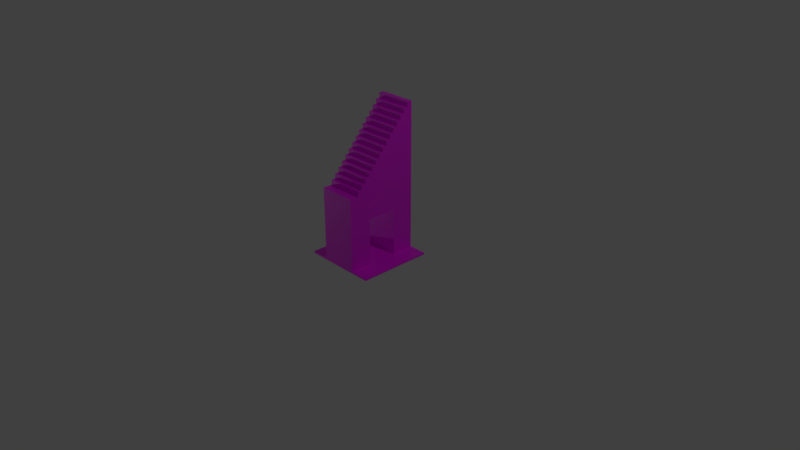 # Source: Ramp_High.blend  (saved by Blender 2.90.8; exported with 4.5.12 LTS)
import bpy
from mathutils import Matrix  # noqa: F401  (used for matrix-valued properties, if any)

bpy.ops.wm.read_factory_settings(use_empty=True)
scene = bpy.context.scene
scene.name = 'Scene'

# ---- collections
col_collection_1 = bpy.data.collections.new('Collection 1'); scene.collection.children.link(col_collection_1)
col_mesh = bpy.data.collections.new('Mesh'); scene.collection.children.link(col_mesh)
col_rig = bpy.data.collections.new('Rig'); scene.collection.children.link(col_rig)
col_collision = bpy.data.collections.new('Collision'); scene.collection.children.link(col_collision)
col_extras = bpy.data.collections.new('Extras'); scene.collection.children.link(col_extras)

# ---- images (referenced by path relative to the original .blend; pixels are not part of the script)
import os
ASSET_DIR = os.environ.get("B2B_ASSET_DIR", "")  # directory of the original .blend (textures are referenced by path, not embedded)
HERE = os.path.dirname(os.path.abspath(__file__))  # packed textures are extracted next to this script under _unpacked/

def load_image(name, relpath, width, height, colorspace="sRGB"):
    """Load a texture the original file referenced (path relative to the .blend, or extracted next to this script)."""
    p = next((c for c in (os.path.join(HERE, relpath), os.path.join(ASSET_DIR, relpath)) if relpath and os.path.exists(c)), "")
    if p:
        img = bpy.data.images.load(p, check_existing=True)
        img.name = name
    else:  # same state as the original file: an image datablock whose file is absent (Cycles renders it pink)
        img = bpy.data.images.new(name, width, height)
        img.source = "FILE"
        img.filepath = "//" + (relpath or name)
    img.colorspace_settings.name = colorspace
    return img
img_allcolours_png_001 = load_image('AllColours.png.001', 'AllColours.png', 1024, 1024, 'sRGB')

# ---- materials (node trees are filled in below, after node groups)
mat_material = bpy.data.materials.new('Material')
mat_material.alpha_threshold = 0.0
mat_material.use_transparent_shadow = False
mat_material.roughness = 0.5
mat_material.line_color = (0.0, 0.0, 0.0, 1.0)

# ---- material node trees
mat_material.use_nodes = True; mat_material.node_tree.nodes.clear()
_N = mat_material.node_tree.nodes; _L = mat_material.node_tree.links
n0 = _N.new('ShaderNodeBsdfPrincipled'); n0.name = 'Principled BSDF'; n0.location = (10, 300)
n0.distribution = 'GGX'
n0.subsurface_method = 'BURLEY'
n0.inputs[3].default_value = 1.45
n0.inputs[27].default_value = (0.0, 0.0, 0.0, 1.0)
n0.inputs[28].default_value = 1.0
n1 = _N.new('ShaderNodeOutputMaterial'); n1.name = 'Material Output'; n1.location = (300, 300)
n2 = _N.new('ShaderNodeTexImage'); n2.name = 'Image Texture'; n2.location = (-350, 280)
n2.image = img_allcolours_png_001
_L.new(n0.outputs[0], n1.inputs[0])
_L.new(n2.outputs[0], n0.inputs[0])
n1.is_active_output = True

# ---- world
world_world = bpy.data.worlds.new('World'); scene.world = world_world
world_world.color = (0.05088, 0.05088, 0.05088)
world_world.use_sun_shadow = False
world_world.sun_shadow_jitter_overblur = 0.0
world_world.cycles.sampling_method = 'MANUAL'

# ---- cameras
cam_camera = bpy.data.cameras.new('Camera')
cam_camera.clip_end = 100.0
cam_camera.lens = 35.0
cam_camera.sensor_width = 32.0
cam_camera.sensor_height = 18.0
cam_camera.ortho_scale = 7.314
cam_camera.dof.focus_distance = 0.0
cam_camera.dof.aperture_fstop = 128.0

# ---- lights
light_lamp = bpy.data.lights.new('Lamp', 'POINT')
light_lamp.transmission_factor = 0.0
light_lamp.cutoff_distance = 30.0
light_lamp.energy = 100.0
light_lamp.shadow_buffer_clip_start = 1.001
light_lamp.shadow_soft_size = 0.1
light_lamp.shadow_maximum_resolution = 0.006
light_lamp.use_absolute_resolution = True
light_lamp_001 = bpy.data.lights.new('Lamp.001', 'POINT')
light_lamp_001.transmission_factor = 0.0
light_lamp_001.cutoff_distance = 30.0
light_lamp_001.energy = 100.0
light_lamp_001.shadow_buffer_clip_start = 1.001
light_lamp_001.shadow_soft_size = 0.1
light_lamp_001.shadow_maximum_resolution = 0.006
light_lamp_001.use_absolute_resolution = True
light_lamp_002 = bpy.data.lights.new('Lamp.002', 'POINT')
light_lamp_002.transmission_factor = 0.0
light_lamp_002.cutoff_distance = 30.0
light_lamp_002.energy = 100.0
light_lamp_002.shadow_buffer_clip_start = 1.001
light_lamp_002.shadow_soft_size = 0.1
light_lamp_002.shadow_maximum_resolution = 0.006
light_lamp_002.use_absolute_resolution = True

# ---- meshes
me_cube = bpy.data.meshes.new('Cube')
me_cube.from_pydata([(0.5, 0.5, 0.003198), (0.5, -0.5, 0.003198), (-0.5, -0.5, 0.003198), (-0.5, 0.5, 0.003198), (-0.25, -0.5, 0.003198), (-0.25, 0.5, 0.003198), (0.25, -0.5, 0.003198), (0.25, 0.5, 0.003198), (-2.584e-07, -0.5, 0.003198), (-2.584e-07, 0.5, 0.003198), (0.5, 0.5, 0.0282), (0.5, -0.5, 0.0282), (-0.5, -0.5, 0.0282), (-0.5, 0.5, 0.0282), (-0.25, -0.5, 0.0282), (-0.25, 0.5, 0.0282), (0.25, -0.5, 0.0282), (0.25, 0.5, 0.0282), (-2.584e-07, -0.5, 0.0282), (-2.584e-07, 0.5, 0.0282), (-0.25, -0.5, 1.003), (-0.25, 0.5, 1.003), (0.25, -0.5, 1.003), (0.25, 0.5, 1.003), (-2.584e-07, -0.5, 1.003), (-2.584e-07, 0.5, 1.003), (-0.25, 0.5, 2.003), (0.25, 0.5, 2.003), (-3.777e-07, 0.5, 2.003), (-3.527e-07, 0.43, 2.003), (-0.25, 0.43, 2.003), (-0.25, 0.43, 1.003), (0.25, 0.43, 2.003), (0.25, 0.43, 1.003), (-2.836e-07, -0.3153, 1.136), (-0.25, -0.3153, 1.136), (-0.25, -0.3153, 1.003), (0.25, -0.3153, 1.136), (0.25, -0.3153, 1.003), (-0.25, 0.3727, 1.937), (0.25, 0.3727, 1.003), (-3.453e-07, 0.3727, 1.937), (0.25, 0.3727, 1.937), (-0.25, 0.3153, 1.87), (0.25, 0.3153, 1.003), (-3.388e-07, 0.3153, 1.87), (0.25, 0.3153, 1.87), (-0.25, 0.258, 1.803), (0.25, 0.258, 1.003), (-3.322e-07, 0.258, 1.803), (0.25, 0.258, 1.803), (-0.25, 0.2007, 1.737), (0.25, 0.2007, 1.003), (-3.283e-07, 0.2007, 1.737), (0.25, 0.2007, 1.737), (-0.25, 0.1433, 1.67), (0.25, 0.1433, 1.003), (-3.234e-07, 0.1433, 1.67), (0.25, 0.1433, 1.67), (-0.25, 0.086, 1.603), (0.25, 0.086, 1.003), (-3.183e-07, 0.086, 1.603), (0.25, 0.086, 1.603), (-0.25, 0.02867, 1.537), (0.25, 0.02867, 1.003), (-3.141e-07, 0.02867, 1.537), (0.25, 0.02867, 1.537), (-0.25, -0.02867, 1.47), (0.25, -0.02867, 1.003), (-3.08e-07, -0.02867, 1.47), (0.25, -0.02867, 1.47), (-0.25, -0.086, 1.403), (0.25, -0.086, 1.003), (-3.02e-07, -0.086, 1.403), (0.25, -0.086, 1.403), (-0.25, -0.1433, 1.337), (0.25, -0.1433, 1.003), (-2.973e-07, -0.1433, 1.337), (0.25, -0.1433, 1.337), (-0.25, -0.2007, 1.27), (0.25, -0.2007, 1.003), (-2.924e-07, -0.2007, 1.27), (0.25, -0.2007, 1.27), (-0.25, -0.258, 1.203), (0.25, -0.258, 1.003), (-2.88e-07, -0.258, 1.203), (0.25, -0.258, 1.203), (0.25, -0.3727, 1.003), (-2.754e-07, -0.3727, 1.07), (-0.25, -0.3727, 1.07), (0.25, -0.3727, 1.07), (0.25, -0.45, 1.003), (-2.689e-07, -0.45, 1.003), (-0.25, -0.45, 1.003), (-0.25, 0.43, 1.937), (-0.25, -0.3727, 1.003), (-0.25, -0.258, 1.003), (-0.25, -0.2007, 1.003), (-0.25, -0.1433, 1.003), (-0.25, -0.086, 1.003), (-0.25, -0.02867, 1.003), (-0.25, 0.02867, 1.003), (-0.25, 0.086, 1.003), (-0.25, 0.1433, 1.003), (-0.25, 0.2007, 1.003), (-0.25, 0.258, 1.003), (-0.25, 0.3153, 1.003), (-0.25, 0.3727, 1.003), (-0.25, 0.3727, 1.87), (-0.25, 0.3153, 1.803), (-0.25, 0.258, 1.737), (-0.25, 0.2007, 1.67), (-0.25, 0.1433, 1.603), (-0.25, 0.086, 1.537), (-0.25, 0.02867, 1.47), (-0.25, -0.02867, 1.403), (-0.25, -0.086, 1.337), (-0.25, -0.1433, 1.27), (-0.25, -0.2007, 1.203), (-0.25, -0.258, 1.136), (-0.25, -0.3153, 1.07), (0.25, 0.43, 1.937), (0.25, 0.3727, 1.87), (0.25, 0.3153, 1.803), (0.25, 0.258, 1.737), (0.25, 0.2007, 1.67), (0.25, 0.1433, 1.603), (0.25, 0.086, 1.537), (0.25, 0.02867, 1.47), (0.25, -0.02867, 1.403), (0.25, -0.086, 1.337), (0.25, -0.1433, 1.27), (0.25, -0.2007, 1.203), (0.25, -0.258, 1.136), (0.25, -0.3153, 1.07), (-3.527e-07, 0.43, 1.937), (-2.836e-07, -0.3153, 1.07), (-3.453e-07, 0.3727, 1.87), (-3.388e-07, 0.3153, 1.803), (-3.322e-07, 0.258, 1.737), (-3.283e-07, 0.2007, 1.67), (-3.234e-07, 0.1433, 1.603), (-3.183e-07, 0.086, 1.537), (-3.141e-07, 0.02867, 1.47), (-3.08e-07, -0.02867, 1.403), (-3.02e-07, -0.086, 1.337), (-2.973e-07, -0.1433, 1.27), (-2.924e-07, -0.2007, 1.203), (-2.88e-07, -0.258, 1.136), (-2.754e-07, -0.3727, 1.003), (0.4439, -0.5, 0.0282), (0.4589, 0.5, 0.0282), (-0.446, 0.5, 0.0282), (-0.4568, -0.5, 0.0282), (-0.25, -0.45, 0.0282), (-0.4549, -0.45, 0.0282), (0.25, -0.45, 0.0282), (0.4456, -0.45, 0.0282), (0.25, 0.43, 0.0282), (0.5, 0.429, 0.003198), (0.4578, 0.43, 0.0282), (0.5, 0.429, 0.0282), (-0.25, 0.43, 0.0282), (-0.4466, 0.43, 0.0282), (0.2, 0.5, 1.003), (0.2, 0.5, 0.0282), (0.2, 0.5, 2.003), (-0.2, 0.5, 2.003), (-0.2, 0.5, 1.003), (-0.2, 0.5, 0.0282), (0.2, 0.2007, 1.737), (0.2, 0.3153, 1.87), (0.2, 0.02867, 1.537), (0.2, 0.3153, 1.803), (0.2, 0.43, 2.003), (0.2, 0.086, 1.603), (0.2, 0.1433, 1.603), (0.2, 0.3727, 1.937), (0.2, 0.258, 1.803), (0.2, 0.43, 1.937), (0.2, 0.3727, 1.87), (0.2, 0.2007, 1.67), (0.2, 0.258, 1.737), (0.2, 0.086, 1.537), (0.2, 0.1433, 1.67), (0.2, -0.3727, 1.07), (0.2, -0.3727, 1.003), (0.2, -0.3153, 1.07), (0.2, -0.5, 1.003), (0.2, -0.45, 1.003), (0.2, -0.3153, 1.136), (0.2, -0.02867, 1.403), (0.2, -0.086, 1.337), (0.2, -0.02867, 1.47), (0.2, -0.258, 1.203), (0.2, -0.2007, 1.27), (0.2, -0.2007, 1.203), (0.2, -0.1433, 1.337), (0.2, -0.258, 1.136), (0.2, 0.02867, 1.47), (0.2, -0.1433, 1.27), (0.2, -0.086, 1.403), (-0.2, -0.3727, 1.003), (-0.2, -0.086, 1.337), (-0.2, -0.1433, 1.27), (-0.2, -0.086, 1.403), (-0.2, -0.2007, 1.203), (-0.2, -0.3153, 1.136), (-0.2, -0.258, 1.203), (-0.2, -0.2007, 1.27), (-0.2, -0.258, 1.136), (-0.2, -0.5, 1.003), (-0.2, -0.02867, 1.47), (-0.2, 0.02867, 1.47), (-0.2, -0.3153, 1.07), (-0.2, -0.3727, 1.07), (-0.2, -0.02867, 1.403), (-0.2, -0.1433, 1.337), (-0.2, 0.02867, 1.537), (-0.2, -0.45, 1.003), (-0.2, 0.258, 1.737), (-0.2, 0.43, 2.003), (-0.2, 0.3727, 1.937), (-0.2, 0.2007, 1.737), (-0.2, 0.2007, 1.67), (-0.2, 0.43, 1.937), (-0.2, 0.1433, 1.603), (-0.2, 0.086, 1.537), (-0.2, 0.086, 1.603), (-0.2, 0.1433, 1.67), (-0.2, 0.258, 1.803), (-0.2, 0.3153, 1.87), (-0.2, 0.3727, 1.87), (-0.2, 0.3153, 1.803), (-0.2, -0.5, 0.0282), (0.2, -0.5, 0.0282), (-2.584e-07, -0.5, 0.9535), (0.2, -0.5, 0.9535), (-3.704e-07, 0.5, 1.954), (-0.2, -0.5, 0.9535), (-0.2, 0.5, 1.954), (0.2, 0.5, 1.954), (-0.25, -0.3727, 1.033), (-2.754e-07, -0.3727, 1.033), (0.2, -0.3727, 1.033), (-0.2, -0.3727, 1.033), (0.25, -0.3727, 1.033), (0.25, -0.3461, 1.07), (-0.25, -0.3461, 1.07), (0.2, -0.3461, 1.07), (-0.2, -0.3461, 1.07), (-2.792e-07, -0.3461, 1.07), (0.2, -0.3153, 1.097), (-0.25, -0.3153, 1.097), (-0.2, -0.3153, 1.097), (0.25, -0.3153, 1.097), (-2.836e-07, -0.3153, 1.097), (-0.2, -0.2817, 1.136), (-0.25, -0.2817, 1.136), (-2.861e-07, -0.2817, 1.136), (0.2, -0.2817, 1.136), (0.25, -0.2817, 1.136), (0.25, -0.258, 1.175), (-2.88e-07, -0.258, 1.175), (-0.25, -0.258, 1.175), (0.2, -0.258, 1.175), (-0.2, -0.258, 1.175), (-2.903e-07, -0.2261, 1.203), (-0.2, -0.2261, 1.203), (0.25, -0.2261, 1.203), (-0.25, -0.2261, 1.203), (0.2, -0.2261, 1.203), (0.2, 0.43, 1.971), (0.25, 0.43, 1.971), (-0.2, 0.43, 1.971), (-3.527e-07, 0.43, 1.971), (-0.25, 0.43, 1.971), (0.25, 0.4015, 1.937), (-3.488e-07, 0.3996, 1.937), (-0.25, 0.3978, 1.937), (0.2, 0.4011, 1.937), (-0.2, 0.3982, 1.937), (-3.453e-07, 0.3727, 1.902), (0.2, 0.3727, 1.902), (-0.2, 0.3727, 1.902), (0.25, 0.3727, 1.902), (-0.25, 0.3727, 1.902), (-0.2, 0.342, 1.87), (0.2, 0.342, 1.87), (0.25, 0.342, 1.87), (-3.418e-07, 0.342, 1.87), (-0.25, 0.342, 1.87), (0.25, 0.3153, 1.837), (-0.2, 0.3153, 1.837), (-0.25, 0.3153, 1.837), (0.2, 0.3153, 1.837), (-3.388e-07, 0.3153, 1.837), (-0.25, 0.2838, 1.803), (-3.353e-07, 0.2838, 1.803), (0.2, 0.2838, 1.803), (0.25, 0.2838, 1.803), (-0.2, 0.2838, 1.803), (-0.2, 0.258, 1.768), (0.25, 0.258, 1.768), (0.2, 0.258, 1.768), (-0.25, 0.258, 1.768), (-3.322e-07, 0.258, 1.768), (0.25, 0.2231, 1.737), (-0.25, 0.2231, 1.737), (-0.2, 0.2231, 1.737), (-3.299e-07, 0.2231, 1.737), (0.2, 0.2231, 1.737), (-0.25, 0.2007, 1.701), (-3.283e-07, 0.2007, 1.701), (-0.2, 0.2007, 1.701), (0.2, 0.2007, 1.701), (0.25, 0.2007, 1.701), (0.2, 0.169, 1.67), (-3.257e-07, 0.169, 1.67), (-0.2, 0.169, 1.67), (0.25, 0.169, 1.67), (-0.25, 0.169, 1.67), (0.2, 0.1433, 1.637), (0.25, 0.1433, 1.637), (-3.234e-07, 0.1433, 1.637), (-0.25, 0.1433, 1.637), (-0.2, 0.1433, 1.637), (-0.2, 0.113, 1.603), (0.25, 0.113, 1.603), (-0.25, 0.113, 1.603), (0.2, 0.113, 1.603), (-3.208e-07, 0.113, 1.603), (-0.25, 0.086, 1.567), (-0.2, 0.086, 1.567), (0.2, 0.086, 1.567), (0.25, 0.086, 1.567), (-3.183e-07, 0.086, 1.567), (0.25, 0.0507, 1.537), (-3.157e-07, 0.0507, 1.537), (-0.25, 0.0507, 1.537), (-0.2, 0.0507, 1.537), (0.2, 0.0507, 1.537), (0.2, 0.02867, 1.496), (-0.2, 0.02867, 1.496), (0.25, 0.02867, 1.496), (-3.141e-07, 0.02867, 1.496), (-0.25, 0.02867, 1.496), (-3.108e-07, -0.001902, 1.47), (-0.25, -0.001902, 1.47), (0.2, -0.001902, 1.47), (-0.2, -0.001902, 1.47), (0.25, -0.001902, 1.47), (-0.25, -0.02867, 1.445), (-3.08e-07, -0.02867, 1.445), (0.25, -0.02867, 1.445), (0.2, -0.02867, 1.445), (-0.2, -0.02867, 1.445), (-0.25, -0.06088, 1.403), (-0.2, -0.06088, 1.403), (0.25, -0.06088, 1.403), (0.2, -0.06088, 1.403), (-3.045e-07, -0.06088, 1.403), (0.25, -0.086, 1.373), (-0.25, -0.086, 1.373), (0.2, -0.086, 1.373), (-0.2, -0.086, 1.373), (-3.02e-07, -0.086, 1.373), (-2.997e-07, -0.1143, 1.337), (0.2, -0.1143, 1.337), (0.25, -0.1143, 1.337), (-0.2, -0.1143, 1.337), (-0.25, -0.1143, 1.337), (-2.973e-07, -0.1433, 1.304), (0.2, -0.1433, 1.304), (-0.2, -0.1433, 1.304), (0.25, -0.1433, 1.304), (-0.25, -0.1433, 1.304), (0.25, -0.17, 1.27), (-0.25, -0.17, 1.27), (-2.95e-07, -0.17, 1.27), (-0.2, -0.17, 1.27), (0.2, -0.17, 1.27), (-0.25, -0.2007, 1.234), (-2.924e-07, -0.2007, 1.234), (0.2, -0.2007, 1.234), (0.25, -0.2007, 1.234), (-0.2, -0.2007, 1.234), (0.25, -0.45, 0.9535), (0.25, -0.3727, 0.9535), (-0.25, -0.45, 0.9535), (-0.25, -0.3727, 0.9535), (-0.25, 0.2, 0.0282), (-0.25, -0.2, 0.0282), (-0.25, 0.2, 0.65), (-0.25, -0.2, 0.65), (0.25, 0.2, 0.0282), (0.25, -0.2, 0.0282), (0.25, -0.2, 0.65), (0.25, 0.2, 0.65), (-0.25, -0.265, 0.0282), (-0.25, 0.265, 0.0282), (-0.25, 0.265, 0.715), (-0.25, -0.265, 0.715), (0.25, -0.265, 0.0282), (0.25, 0.265, 0.0282), (0.25, -0.265, 0.715), (0.25, 0.265, 0.715)], [], [(153, 155, 163, 152, 13, 12), (15, 152, 163, 162), (14, 20, 93, 389, 154), (19, 25, 164, 165), (4, 14, 153, 12, 2), (5, 15, 169, 19, 9), (7, 17, 151, 10, 0), (8, 18, 234, 14, 4), (1, 11, 150, 16, 6), (3, 13, 152, 15, 5), (6, 16, 235, 18, 8), (2, 12, 13, 3), (9, 19, 165, 17, 7), (21, 31, 94, 26), (15, 21, 168, 169), (235, 237, 236, 18), (17, 23, 33, 158), (234, 239, 211, 20, 14), (28, 167, 221, 29), (27, 166, 174, 32), (23, 164, 241, 166, 27), (25, 168, 240, 238), (32, 273, 121, 27), (37, 255, 134, 133, 261), (42, 285, 122, 121, 277), (46, 292, 123, 122, 289), (50, 303, 124, 123, 300), (54, 316, 125, 124, 307), (58, 323, 126, 125, 320), (62, 335, 127, 126, 328), (66, 344, 128, 127, 337), (70, 354, 129, 128, 351), (74, 362, 130, 129, 359), (78, 375, 131, 130, 369), (82, 385, 132, 131, 377), (86, 262, 133, 132, 269), (90, 246, 87, 134, 247), (188, 189, 92, 24), (211, 219, 93, 20), (39, 279, 94, 108, 286), (43, 291, 108, 109, 294), (47, 297, 109, 110, 305), (51, 308, 110, 111, 312), (55, 321, 111, 112, 325), (59, 329, 112, 113, 332), (63, 339, 113, 114, 346), (67, 348, 114, 115, 352), (71, 357, 115, 116, 363), (75, 371, 116, 117, 376), (79, 378, 117, 118, 382), (83, 270, 118, 119, 264), (35, 258, 119, 120, 253), (89, 248, 120, 95, 242), (135, 179, 272, 275), (94, 225, 274, 276), (94, 279, 281, 225), (41, 177, 280, 278), (95, 93, 219, 202), (87, 186, 189, 91), (88, 243, 244, 185), (88, 215, 245, 243), (120, 248, 250, 214), (88, 185, 249, 251), (136, 187, 252, 256), (120, 214, 254, 253), (144, 191, 355, 353), (73, 201, 360, 361), (77, 197, 368, 367), (145, 192, 364, 366), (146, 200, 373, 372), (81, 195, 381, 379), (85, 194, 271, 267), (147, 196, 384, 383), (148, 198, 265, 263), (34, 190, 260, 259), (69, 193, 349, 347), (143, 199, 342, 345), (65, 172, 341, 338), (142, 183, 334, 336), (61, 175, 330, 331), (141, 176, 322, 324), (57, 184, 317, 318), (140, 181, 315, 313), (53, 170, 311, 310), (139, 182, 304, 306), (49, 178, 299, 298), (138, 173, 295, 296), (45, 171, 288, 290), (137, 180, 283, 282), (41, 222, 284, 282), (108, 291, 287, 232), (43, 294, 293, 231), (109, 297, 301, 233), (47, 305, 302, 230), (110, 308, 309, 220), (51, 312, 314, 223), (111, 321, 319, 224), (55, 325, 326, 229), (112, 329, 327, 226), (59, 332, 333, 228), (113, 339, 340, 227), (63, 346, 343, 218), (114, 348, 350, 213), (67, 352, 356, 212), (115, 357, 358, 216), (71, 363, 365, 205), (116, 371, 370, 203), (75, 376, 374, 217), (117, 378, 380, 204), (79, 382, 386, 209), (118, 270, 268, 206), (83, 264, 266, 208), (119, 258, 257, 210), (166, 241, 238, 28), (150, 157, 156, 16), (10, 151, 160, 157, 150, 11, 161), (169, 168, 25, 19), (154, 155, 153, 14), (154, 389, 390, 95, 36, 96, 97, 98, 99, 100, 101, 102, 103, 104, 105, 106, 107, 31, 162, 400, 401, 402, 399), (156, 157, 160, 158, 404, 395, 396, 403), (0, 10, 161, 11, 1, 159), (156, 387, 91, 22, 16), (167, 240, 168, 21, 26), (158, 33, 40, 44, 48, 52, 56, 60, 64, 68, 72, 76, 80, 84, 38, 87, 388, 387, 156, 403, 405, 406, 404), (158, 160, 151, 17), (165, 164, 23, 17), (162, 31, 21, 15), (162, 163, 155, 154, 399, 392, 391, 400), (177, 283, 285, 42), (174, 272, 273, 32), (183, 341, 337, 127), (176, 330, 328, 126), (181, 317, 320, 125), (182, 311, 307, 124), (173, 299, 300, 123), (180, 288, 289, 122), (179, 280, 277, 121), (174, 166, 28, 29), (175, 334, 335, 62), (184, 322, 323, 58), (170, 315, 316, 54), (178, 304, 303, 50), (171, 295, 292, 46), (92, 219, 211, 24), (189, 186, 149, 92), (187, 249, 247, 134), (185, 244, 246, 90), (190, 252, 255, 37), (191, 360, 359, 129), (201, 364, 362, 74), (200, 381, 377, 131), (195, 384, 385, 82), (198, 260, 261, 133), (172, 342, 344, 66), (193, 355, 354, 70), (192, 368, 369, 130), (197, 373, 375, 78), (196, 271, 269, 132), (194, 265, 262, 86), (199, 349, 351, 128), (202, 245, 242, 95), (218, 343, 345, 65), (212, 356, 353, 69), (205, 365, 366, 73), (207, 254, 256, 34), (209, 386, 383, 81), (208, 266, 263, 85), (217, 374, 372, 77), (202, 219, 92, 149), (214, 250, 251, 136), (213, 350, 347, 143), (216, 358, 361, 144), (203, 370, 367, 145), (204, 380, 379, 146), (206, 268, 267, 147), (210, 257, 259, 148), (232, 284, 286, 108), (231, 293, 296, 45), (230, 302, 306, 49), (223, 314, 313, 53), (221, 274, 275, 29), (228, 333, 336, 61), (229, 326, 324, 57), (221, 167, 26, 30), (232, 287, 290, 137), (233, 301, 298, 138), (220, 309, 310, 139), (224, 319, 318, 140), (226, 327, 331, 141), (227, 340, 338, 142), (225, 281, 278, 135), (91, 189, 188, 22), (18, 236, 239, 234), (242, 245, 215, 89), (246, 244, 186, 87), (244, 243, 149, 186), (243, 245, 202, 149), (250, 248, 89, 215), (247, 249, 185, 90), (251, 249, 187, 136), (251, 250, 215, 88), (253, 254, 207, 35), (256, 254, 214, 136), (256, 252, 190, 34), (255, 252, 187, 134), (257, 258, 35, 207), (261, 260, 190, 37), (259, 257, 207, 34), (259, 260, 198, 148), (263, 266, 210, 148), (263, 265, 194, 85), (266, 264, 119, 210), (262, 265, 198, 133), (267, 271, 196, 147), (268, 270, 83, 208), (269, 271, 194, 86), (267, 268, 208, 85), (276, 274, 221, 30), (273, 272, 179, 121), (275, 274, 225, 135), (275, 272, 174, 29), (277, 280, 177, 42), (281, 279, 39, 222), (278, 281, 222, 41), (278, 280, 179, 135), (282, 283, 177, 41), (282, 284, 232, 137), (286, 284, 222, 39), (285, 283, 180, 122), (290, 287, 231, 45), (287, 291, 43, 231), (290, 288, 180, 137), (289, 288, 171, 46), (292, 295, 173, 123), (296, 295, 171, 45), (296, 293, 233, 138), (293, 294, 109, 233), (298, 299, 173, 138), (301, 297, 47, 230), (298, 301, 230, 49), (300, 299, 178, 50), (306, 302, 220, 139), (302, 305, 110, 220), (303, 304, 182, 124), (306, 304, 178, 49), (307, 311, 170, 54), (310, 309, 223, 53), (310, 311, 182, 139), (309, 308, 51, 223), (314, 312, 111, 224), (313, 315, 170, 53), (316, 315, 181, 125), (313, 314, 224, 140), (320, 317, 184, 58), (318, 317, 181, 140), (319, 321, 55, 229), (318, 319, 229, 57), (323, 322, 176, 126), (324, 326, 226, 141), (324, 322, 184, 57), (326, 325, 112, 226), (327, 329, 59, 228), (331, 327, 228, 61), (331, 330, 176, 141), (328, 330, 175, 62), (336, 333, 227, 142), (336, 334, 175, 61), (333, 332, 113, 227), (335, 334, 183, 127), (338, 340, 218, 65), (337, 341, 172, 66), (340, 339, 63, 218), (338, 341, 183, 142), (345, 343, 213, 143), (344, 342, 199, 128), (345, 342, 172, 65), (343, 346, 114, 213), (350, 348, 67, 212), (351, 349, 193, 70), (347, 349, 199, 143), (347, 350, 212, 69), (353, 355, 193, 69), (353, 356, 216, 144), (356, 352, 115, 216), (354, 355, 191, 129), (359, 360, 201, 74), (361, 358, 205, 73), (361, 360, 191, 144), (358, 357, 71, 205), (365, 363, 116, 203), (366, 364, 201, 73), (362, 364, 192, 130), (366, 365, 203, 145), (369, 368, 197, 78), (367, 370, 217, 77), (370, 371, 75, 217), (367, 368, 192, 145), (375, 373, 200, 131), (372, 373, 197, 77), (374, 376, 117, 204), (372, 374, 204, 146), (377, 381, 195, 82), (379, 380, 209, 81), (379, 381, 200, 146), (380, 378, 79, 209), (386, 382, 118, 206), (383, 386, 206, 147), (383, 384, 195, 81), (385, 384, 196, 132), (121, 122, 40, 33), (123, 124, 48, 44), (125, 126, 56, 52), (127, 128, 64, 60), (129, 130, 72, 68), (131, 132, 80, 76), (134, 87, 38), (133, 134, 38, 84), (122, 123, 44, 40), (124, 125, 52, 48), (126, 127, 60, 56), (128, 129, 68, 64), (130, 131, 76, 72), (132, 133, 84, 80), (27, 121, 33, 23), (120, 119, 96, 36), (109, 108, 107, 106), (111, 110, 105, 104), (113, 112, 103, 102), (115, 114, 101, 100), (117, 116, 99, 98), (26, 94, 276, 30), (119, 118, 97, 96), (108, 94, 31, 107), (110, 109, 106, 105), (112, 111, 104, 103), (114, 113, 102, 101), (116, 115, 100, 99), (118, 117, 98, 97), (95, 120, 36), (16, 22, 188, 237, 235), (238, 240, 167, 28), (238, 241, 164, 25), (239, 236, 24, 211), (236, 237, 188, 24), (387, 388, 87, 91), (95, 390, 389, 93), (393, 398, 397, 394), (394, 397, 396, 392), (391, 395, 398, 393), (392, 396, 395, 391), (399, 402, 401, 400, 391, 393, 394, 392), (404, 406, 405, 403, 396, 397, 398, 395), (0, 159, 1, 6, 8, 4, 2, 3, 5, 9, 7)])
_uv = me_cube.uv_layers.new(name='UVMap')
_uv.uv.foreach_set('vector', [0.1065, 0.884, 0.1068, 0.8836, 0.1128, 0.8843, 0.1131, 0.885, 0.1128, 0.8849, 0.1068, 0.884, 0.1152, 0.886, 0.1131, 0.885, 0.1128, 0.8843, 0.1154, 0.885, 0.1036, 0.8854, 0.0895, 0.8842, 0.08929, 0.8836, 0.09017, 0.8837, 0.1035, 0.8845, 0.2223, 0.753, 0.2429, 0.753, 0.2429, 0.7572, 0.2223, 0.7572, 0.1039, 0.8856, 0.1036, 0.8854, 0.1065, 0.884, 0.1068, 0.884, 0.1068, 0.8842, 0.115, 0.8862, 0.1152, 0.886, 0.1154, 0.8868, 0.1159, 0.8893, 0.1155, 0.8893, 0.1154, 0.8925, 0.1158, 0.8926, 0.114, 0.8949, 0.1136, 0.8949, 0.1136, 0.8948, 0.103, 0.8888, 0.1027, 0.8888, 0.1034, 0.8862, 0.1036, 0.8854, 0.1039, 0.8856, 0.106, 0.8943, 0.1059, 0.8945, 0.1054, 0.8944, 0.1028, 0.8923, 0.1032, 0.8921, 0.1127, 0.8851, 0.1128, 0.8849, 0.1131, 0.885, 0.1152, 0.886, 0.115, 0.8862, 0.1032, 0.8921, 0.1028, 0.8923, 0.1028, 0.8914, 0.1027, 0.8888, 0.103, 0.8888, 0.1068, 0.8842, 0.1068, 0.884, 0.1128, 0.8849, 0.1127, 0.8851, 0.1155, 0.8893, 0.1159, 0.8893, 0.1158, 0.8919, 0.1158, 0.8926, 0.1154, 0.8925, 0.1295, 0.8857, 0.1295, 0.8849, 0.1418, 0.8846, 0.1427, 0.8855, 0.1152, 0.886, 0.1295, 0.8857, 0.1295, 0.8864, 0.1154, 0.8868, 0.2478, 0.756, 0.2886, 0.756, 0.2886, 0.7648, 0.2478, 0.7648, 0.1158, 0.8926, 0.1287, 0.8888, 0.129, 0.8897, 0.1163, 0.8935, 0.1034, 0.8862, 0.0898, 0.8849, 0.08915, 0.8847, 0.0895, 0.8842, 0.1036, 0.8854, 0.0892, 0.8694, 0.04789, 0.8694, 0.04789, 0.8549, 0.0892, 0.8549, 0.1406, 0.8854, 0.1405, 0.8848, 0.1413, 0.8846, 0.1415, 0.8852, 0.1287, 0.8888, 0.1286, 0.8883, 0.1399, 0.885, 0.1405, 0.8848, 0.1406, 0.8854, 0.2429, 0.753, 0.2429, 0.7488, 0.263, 0.7488, 0.263, 0.753, 0.07799, 0.8661, 0.0768, 0.8661, 0.0768, 0.8661, 0.07799, 0.8649, 0.07771, 0.8793, 0.07717, 0.8788, 0.0768, 0.8785, 0.07839, 0.8785, 0.07811, 0.8788, 0.07926, 0.8675, 0.07863, 0.8675, 0.07805, 0.8675, 0.07926, 0.8664, 0.07926, 0.867, 0.07965, 0.8711, 0.07906, 0.8711, 0.07845, 0.8711, 0.07965, 0.8701, 0.07965, 0.8706, 0.07965, 0.8753, 0.07902, 0.8753, 0.07845, 0.8753, 0.07965, 0.8743, 0.07965, 0.8748, 0.07965, 0.8722, 0.07902, 0.8722, 0.07845, 0.8722, 0.07965, 0.8712, 0.07965, 0.8718, 0.07965, 0.8733, 0.07905, 0.8733, 0.07845, 0.8733, 0.07965, 0.8723, 0.07965, 0.8728, 0.07965, 0.8694, 0.079, 0.8694, 0.07845, 0.8694, 0.07965, 0.8684, 0.07965, 0.8689, 0.07771, 0.8751, 0.07716, 0.8746, 0.0768, 0.8743, 0.07839, 0.8743, 0.07797, 0.8748, 0.07771, 0.8776, 0.07737, 0.8773, 0.0768, 0.8768, 0.07839, 0.8768, 0.07803, 0.8772, 0.07926, 0.8659, 0.07871, 0.8659, 0.07805, 0.8659, 0.07926, 0.8649, 0.07926, 0.8655, 0.08052, 0.8659, 0.07993, 0.8659, 0.07932, 0.8659, 0.08052, 0.8649, 0.08052, 0.8654, 0.07965, 0.877, 0.079, 0.877, 0.07845, 0.877, 0.07965, 0.876, 0.07965, 0.8764, 0.08091, 0.8705, 0.08041, 0.8705, 0.07971, 0.8705, 0.08091, 0.8695, 0.08091, 0.8699, 0.08091, 0.8722, 0.08025, 0.8722, 0.07971, 0.8722, 0.08091, 0.8712, 0.08091, 0.8717, 0.1377, 0.8659, 0.1377, 0.8762, 0.09634, 0.8762, 0.09634, 0.8659, 0.08915, 0.8847, 0.0886, 0.8841, 0.08929, 0.8836, 0.0895, 0.8842, 0.07771, 0.8675, 0.07801, 0.8679, 0.07839, 0.8683, 0.0768, 0.8683, 0.07724, 0.8679, 0.07771, 0.8726, 0.07803, 0.873, 0.07839, 0.8734, 0.0768, 0.8734, 0.07727, 0.873, 0.07771, 0.8709, 0.07802, 0.8713, 0.07839, 0.8717, 0.0768, 0.8717, 0.07724, 0.8713, 0.07771, 0.8692, 0.07798, 0.8695, 0.07839, 0.87, 0.0768, 0.87, 0.07724, 0.8696, 0.07771, 0.8777, 0.07802, 0.878, 0.07839, 0.8784, 0.0768, 0.8784, 0.07726, 0.878, 0.07771, 0.8734, 0.07803, 0.8738, 0.07839, 0.8742, 0.0768, 0.8742, 0.07722, 0.8739, 0.07965, 0.8777, 0.07965, 0.878, 0.07965, 0.8787, 0.07845, 0.8777, 0.07892, 0.8777, 0.07771, 0.8684, 0.07803, 0.8687, 0.07839, 0.8692, 0.0768, 0.8692, 0.07737, 0.8687, 0.07771, 0.8751, 0.07801, 0.8755, 0.07839, 0.8759, 0.0768, 0.8759, 0.0773, 0.8755, 0.07771, 0.876, 0.07806, 0.8764, 0.07839, 0.8767, 0.0768, 0.8767, 0.07727, 0.8763, 0.07771, 0.8701, 0.07807, 0.8705, 0.07839, 0.8708, 0.0768, 0.8708, 0.07722, 0.8705, 0.07771, 0.8718, 0.07809, 0.8722, 0.07839, 0.8725, 0.0768, 0.8725, 0.07733, 0.8721, 0.08052, 0.8664, 0.08052, 0.867, 0.08052, 0.8675, 0.07932, 0.8664, 0.0798, 0.8664, 0.08091, 0.8684, 0.08091, 0.8689, 0.08091, 0.8694, 0.07971, 0.8684, 0.08025, 0.8684, 0.2663, 0.749, 0.3076, 0.749, 0.3076, 0.7561, 0.2663, 0.7561, 0.07971, 0.8786, 0.08061, 0.8786, 0.08061, 0.8792, 0.07971, 0.8792, 0.07971, 0.8786, 0.07971, 0.878, 0.08061, 0.878, 0.08061, 0.8786, 0.09373, 0.8801, 0.135, 0.8801, 0.135, 0.886, 0.09373, 0.8857, 0.1244, 0.901, 0.1213, 0.894, 0.1258, 0.8919, 0.129, 0.8989, 0.07506, 0.8909, 0.08145, 0.8911, 0.08111, 0.901, 0.07472, 0.9008, 0.07419, 0.8619, 0.07419, 0.8544, 0.1155, 0.8544, 0.1155, 0.8619, 0.07419, 0.8619, 0.03288, 0.8619, 0.03288, 0.8544, 0.07419, 0.8544, 0.08314, 0.8732, 0.08259, 0.8732, 0.08259, 0.8723, 0.08314, 0.8723, 0.07419, 0.8619, 0.1155, 0.8619, 0.1155, 0.8673, 0.07419, 0.8673, 0.2601, 0.7389, 0.3014, 0.7389, 0.3014, 0.7444, 0.2601, 0.7444, 0.08314, 0.8732, 0.08314, 0.8723, 0.08363, 0.8723, 0.08363, 0.8732, 0.2552, 0.719, 0.2965, 0.719, 0.2965, 0.7276, 0.2552, 0.7276, 0.09577, 0.8717, 0.1371, 0.8717, 0.1371, 0.8769, 0.09577, 0.8769, 0.08396, 0.8747, 0.1253, 0.8748, 0.1253, 0.8808, 0.08396, 0.8807, 0.25, 0.7639, 0.2913, 0.7639, 0.2913, 0.7714, 0.25, 0.7714, 0.2595, 0.7233, 0.3009, 0.7233, 0.3009, 0.7303, 0.2595, 0.7303, 0.07162, 0.8568, 0.1129, 0.8568, 0.1129, 0.8632, 0.07162, 0.8632, 0.08953, 0.9201, 0.1308, 0.9201, 0.1308, 0.9267, 0.08953, 0.9267, 0.2553, 0.7327, 0.2966, 0.7327, 0.2966, 0.739, 0.2553, 0.739, 0.2487, 0.7311, 0.29, 0.7311, 0.29, 0.7391, 0.2487, 0.7391, 0.069, 0.8617, 0.1103, 0.8617, 0.1103, 0.8686, 0.069, 0.8686, 0.07428, 0.8652, 0.1156, 0.8652, 0.1156, 0.8708, 0.07428, 0.8708, 0.2865, 0.7595, 0.3278, 0.7595, 0.3278, 0.765, 0.2865, 0.765, 0.1027, 0.8713, 0.144, 0.8713, 0.144, 0.8758, 0.1027, 0.8758, 0.2475, 0.768, 0.2888, 0.768, 0.2888, 0.7743, 0.2475, 0.7743, 0.07984, 0.9055, 0.1211, 0.9055, 0.1211, 0.9111, 0.07984, 0.9111, 0.2597, 0.7384, 0.301, 0.7384, 0.301, 0.7454, 0.2597, 0.7454, 0.09939, 0.87, 0.1407, 0.87, 0.1407, 0.8753, 0.09939, 0.8753, 0.2504, 0.7203, 0.2917, 0.7203, 0.2917, 0.7269, 0.2504, 0.7269, 0.07713, 0.9229, 0.1184, 0.9229, 0.1184, 0.9275, 0.07713, 0.9275, 0.2747, 0.7344, 0.3161, 0.7344, 0.3161, 0.7409, 0.2747, 0.7409, 0.08506, 0.9006, 0.1264, 0.9006, 0.1264, 0.9059, 0.08506, 0.9059, 0.2768, 0.7427, 0.2367, 0.7427, 0.2367, 0.7359, 0.2768, 0.7359, 0.08853, 0.8754, 0.1298, 0.8754, 0.1298, 0.8809, 0.08853, 0.8809, 0.2357, 0.7479, 0.277, 0.7479, 0.277, 0.7546, 0.2357, 0.7546, 0.09373, 0.8801, 0.05242, 0.8801, 0.05242, 0.873, 0.09373, 0.873, 0.08163, 0.8728, 0.08163, 0.8723, 0.08253, 0.8723, 0.08253, 0.8728, 0.08221, 0.8924, 0.08221, 0.8918, 0.08311, 0.8918, 0.08311, 0.8924, 0.08097, 0.8688, 0.08097, 0.8682, 0.08187, 0.8682, 0.08187, 0.8688, 0.08196, 0.8912, 0.08196, 0.8906, 0.08286, 0.8906, 0.08286, 0.8912, 0.08067, 0.8729, 0.08067, 0.8723, 0.08157, 0.8723, 0.08157, 0.8729, 0.08289, 0.8689, 0.08289, 0.8682, 0.08379, 0.8682, 0.08379, 0.8689, 0.08109, 0.8746, 0.08109, 0.874, 0.08199, 0.874, 0.08199, 0.8746, 0.0825, 0.8655, 0.0825, 0.8649, 0.0834, 0.8649, 0.0834, 0.8655, 0.0816, 0.8919, 0.08215, 0.8919, 0.08215, 0.8928, 0.0816, 0.8928, 0.08099, 0.8885, 0.08099, 0.8879, 0.08189, 0.8879, 0.08189, 0.8885, 0.08067, 0.8774, 0.08067, 0.8768, 0.08157, 0.8768, 0.08157, 0.8774, 0.08193, 0.8717, 0.08193, 0.871, 0.08283, 0.871, 0.08283, 0.8717, 0.08289, 0.8716, 0.08289, 0.871, 0.08379, 0.871, 0.08379, 0.8716, 0.08099, 0.897, 0.08099, 0.8965, 0.0819, 0.8965, 0.0819, 0.897, 0.08045, 0.8743, 0.08103, 0.8743, 0.08103, 0.8752, 0.08045, 0.8752, 0.08292, 0.8911, 0.08292, 0.8906, 0.08382, 0.8906, 0.08382, 0.8911, 0.08163, 0.8696, 0.08214, 0.8696, 0.08214, 0.8705, 0.08163, 0.8705, 0.08195, 0.8937, 0.08195, 0.8932, 0.08286, 0.8932, 0.08286, 0.8937, 0.08205, 0.8746, 0.08205, 0.8741, 0.08295, 0.8741, 0.08295, 0.8746, 0.08058, 0.8671, 0.08058, 0.8664, 0.08148, 0.8664, 0.08148, 0.8671, 0.08292, 0.8936, 0.08292, 0.8932, 0.08382, 0.8932, 0.08382, 0.8936, 0.08253, 0.8946, 0.08303, 0.8946, 0.08303, 0.8955, 0.08253, 0.8955, 0.08191, 0.8785, 0.08191, 0.8781, 0.08281, 0.8781, 0.08281, 0.8785, 0.1305, 0.8694, 0.1305, 0.8797, 0.0892, 0.8797, 0.0892, 0.8694, 0.1054, 0.8944, 0.1049, 0.895, 0.1025, 0.893, 0.1028, 0.8923, 0.1136, 0.8949, 0.114, 0.8949, 0.1134, 0.8955, 0.1058, 0.895, 0.1054, 0.8944, 0.1059, 0.8945, 0.1132, 0.8951, 0.2223, 0.7488, 0.2429, 0.7488, 0.2429, 0.753, 0.2223, 0.753, 0.1035, 0.8845, 0.1068, 0.8836, 0.1065, 0.884, 0.1036, 0.8854, 0.2707, 0.7606, 0.2672, 0.7607, 0.2686, 0.7637, 0.2701, 0.7677, 0.2699, 0.7676, 0.2692, 0.7671, 0.2688, 0.7669, 0.2685, 0.7665, 0.2681, 0.7659, 0.2678, 0.7654, 0.2676, 0.7647, 0.2673, 0.764, 0.2671, 0.7632, 0.267, 0.7626, 0.267, 0.7622, 0.2669, 0.7613, 0.2669, 0.7604, 0.2666, 0.758, 0.2707, 0.7572, 0.2707, 0.7579, 0.2681, 0.7596, 0.2686, 0.7618, 0.2707, 0.7599, 0.2545, 0.7702, 0.2501, 0.7701, 0.2501, 0.7505, 0.2548, 0.7506, 0.2548, 0.754, 0.2547, 0.7557, 0.2546, 0.7636, 0.2546, 0.7655, 0.1136, 0.8948, 0.1136, 0.8949, 0.1132, 0.8951, 0.1059, 0.8945, 0.106, 0.8943, 0.1132, 0.8949, 0.1025, 0.893, 0.08822, 0.8896, 0.08757, 0.8895, 0.08793, 0.889, 0.1028, 0.8923, 0.1427, 0.8862, 0.142, 0.8862, 0.1295, 0.8864, 0.1295, 0.8857, 0.1427, 0.8855, 0.2548, 0.7506, 0.2766, 0.751, 0.2767, 0.7512, 0.2768, 0.7513, 0.2768, 0.7515, 0.2769, 0.7517, 0.2768, 0.752, 0.2768, 0.7518, 0.2767, 0.7521, 0.2766, 0.7526, 0.2766, 0.7535, 0.2766, 0.7545, 0.2765, 0.7557, 0.2766, 0.7569, 0.2765, 0.7583, 0.2766, 0.7607, 0.2755, 0.7637, 0.2753, 0.7705, 0.2545, 0.7702, 0.2546, 0.7655, 0.2692, 0.7641, 0.2694, 0.7541, 0.2548, 0.754, 0.1163, 0.8935, 0.1146, 0.8954, 0.114, 0.8949, 0.1158, 0.8926, 0.1158, 0.8919, 0.1286, 0.8883, 0.1287, 0.8888, 0.1158, 0.8926, 0.1154, 0.885, 0.1295, 0.8849, 0.1295, 0.8857, 0.1152, 0.886, 0.2707, 0.7572, 0.2714, 0.7572, 0.2715, 0.7606, 0.2707, 0.7606, 0.2707, 0.7599, 0.2707, 0.7597, 0.2707, 0.7582, 0.2707, 0.7579, 0.1357, 0.8801, 0.1357, 0.873, 0.1461, 0.873, 0.1461, 0.8801, 0.1413, 0.8846, 0.1417, 0.8845, 0.1419, 0.8851, 0.1415, 0.8852, 0.0813, 0.8792, 0.08067, 0.8792, 0.08067, 0.8783, 0.0813, 0.8783, 0.101, 0.9317, 0.101, 0.953, 0.06595, 0.953, 0.06595, 0.9317, 0.08154, 0.867, 0.08154, 0.8664, 0.08244, 0.8664, 0.08244, 0.867, 0.08067, 0.8759, 0.08067, 0.8752, 0.08157, 0.8752, 0.08157, 0.8759, 0.08097, 0.8716, 0.08097, 0.871, 0.08187, 0.871, 0.08187, 0.8716, 0.08163, 0.8773, 0.08163, 0.8768, 0.08253, 0.8768, 0.08253, 0.8773, 0.08099, 0.8872, 0.08099, 0.8867, 0.08189, 0.8867, 0.08189, 0.8872, 0.1305, 0.8549, 0.1305, 0.8694, 0.0892, 0.8694, 0.0892, 0.8549, 0.08154, 0.8655, 0.08154, 0.8649, 0.08244, 0.8649, 0.08244, 0.8655, 0.101, 0.885, 0.101, 0.9081, 0.06595, 0.9081, 0.06595, 0.885, 0.08287, 0.8787, 0.08287, 0.8781, 0.08377, 0.8781, 0.08377, 0.8787, 0.08196, 0.8885, 0.08196, 0.8879, 0.08286, 0.8879, 0.08286, 0.8885, 0.0825, 0.867, 0.0825, 0.8664, 0.0834, 0.8664, 0.0834, 0.867, 0.09634, 0.8762, 0.05503, 0.8762, 0.05503, 0.8659, 0.09634, 0.8659, 0.2998, 0.7194, 0.2998, 0.7354, 0.2585, 0.7354, 0.2585, 0.7194, 0.08259, 0.8758, 0.08259, 0.8752, 0.08349, 0.8752, 0.08349, 0.8758, 0.08163, 0.8759, 0.08163, 0.8752, 0.08253, 0.8752, 0.08253, 0.8759, 0.07971, 0.873, 0.07971, 0.8723, 0.08061, 0.8723, 0.08061, 0.873, 0.07971, 0.8758, 0.07971, 0.8752, 0.08061, 0.8752, 0.08061, 0.8758, 0.08292, 0.8885, 0.08292, 0.888, 0.08382, 0.888, 0.08382, 0.8885, 0.0822, 0.8701, 0.0822, 0.8696, 0.0831, 0.8696, 0.0831, 0.8701, 0.08058, 0.8655, 0.08058, 0.8649, 0.08148, 0.8649, 0.08148, 0.8655, 0.08193, 0.8687, 0.08193, 0.8682, 0.08283, 0.8682, 0.08283, 0.8687, 0.08195, 0.89, 0.08195, 0.8893, 0.08286, 0.8893, 0.08286, 0.89, 0.08347, 0.875, 0.08301, 0.875, 0.08301, 0.8741, 0.08347, 0.8741, 0.08099, 0.8898, 0.08099, 0.8893, 0.08189, 0.8893, 0.08189, 0.8898, 0.08196, 0.8873, 0.08196, 0.8867, 0.08286, 0.8867, 0.08286, 0.8873, 0.08292, 0.8871, 0.08292, 0.8867, 0.08382, 0.8867, 0.08382, 0.8871, 0.08214, 0.8961, 0.08214, 0.8956, 0.08304, 0.8956, 0.08304, 0.8961, 0.08292, 0.8899, 0.08292, 0.8893, 0.08382, 0.8893, 0.08382, 0.8899, 0.1166, 0.8772, 0.1178, 0.88, 0.1133, 0.882, 0.112, 0.8793, 0.06134, 0.8713, 0.06134, 0.8629, 0.1027, 0.8629, 0.1027, 0.8713, 0.03297, 0.8652, 0.03297, 0.86, 0.07428, 0.86, 0.07428, 0.8652, 0.05445, 0.8717, 0.05445, 0.8655, 0.09577, 0.8655, 0.09577, 0.8717, 0.02769, 0.8617, 0.02769, 0.8535, 0.06901, 0.8535, 0.069, 0.8617, 0.03031, 0.8568, 0.03031, 0.8494, 0.07162, 0.8494, 0.07162, 0.8568, 0.04822, 0.9201, 0.04822, 0.9144, 0.08953, 0.9144, 0.08953, 0.9201, 0.04265, 0.8747, 0.04265, 0.868, 0.08396, 0.868, 0.08396, 0.8747, 0.2171, 0.7354, 0.2171, 0.7194, 0.2585, 0.7194, 0.2585, 0.7354, 0.2187, 0.7389, 0.2187, 0.7325, 0.2601, 0.7325, 0.2601, 0.7389, 0.2452, 0.7595, 0.2452, 0.7532, 0.2865, 0.7532, 0.2865, 0.7595, 0.2139, 0.719, 0.2139, 0.7124, 0.2552, 0.7124, 0.2552, 0.719, 0.2087, 0.7639, 0.2087, 0.758, 0.25, 0.758, 0.25, 0.7639, 0.2182, 0.7233, 0.2182, 0.7177, 0.2595, 0.7177, 0.2595, 0.7233, 0.214, 0.7327, 0.214, 0.7275, 0.2553, 0.7275, 0.2553, 0.7327, 0.2074, 0.7311, 0.2074, 0.7262, 0.2487, 0.7262, 0.2487, 0.7311, 0.08253, 0.8728, 0.08253, 0.8734, 0.08163, 0.8734, 0.08163, 0.8728, 0.04722, 0.8754, 0.04722, 0.8687, 0.08853, 0.8687, 0.08853, 0.8754, 0.04375, 0.9006, 0.04375, 0.8933, 0.08506, 0.8933, 0.08506, 0.9006, 0.03581, 0.9229, 0.03581, 0.9156, 0.07713, 0.9156, 0.07713, 0.9229, 0.04789, 0.8549, 0.04789, 0.8483, 0.0892, 0.8483, 0.0892, 0.8549, 0.03852, 0.9055, 0.03852, 0.8981, 0.07984, 0.8981, 0.07984, 0.9055, 0.05807, 0.87, 0.05807, 0.8632, 0.09939, 0.8632, 0.09939, 0.87, 0.1436, 0.8862, 0.1427, 0.8862, 0.1427, 0.8855, 0.1436, 0.8855, 0.1944, 0.7479, 0.1944, 0.7416, 0.2357, 0.7416, 0.2357, 0.7479, 0.3168, 0.7427, 0.3168, 0.749, 0.2768, 0.749, 0.2768, 0.7427, 0.2334, 0.7344, 0.2334, 0.7272, 0.2747, 0.7272, 0.2747, 0.7344, 0.209, 0.7203, 0.209, 0.7138, 0.2504, 0.7138, 0.2504, 0.7203, 0.2183, 0.7384, 0.2183, 0.7322, 0.2597, 0.7322, 0.2597, 0.7384, 0.2062, 0.768, 0.2062, 0.7608, 0.2475, 0.7608, 0.2475, 0.768, 0.225, 0.749, 0.225, 0.7424, 0.2663, 0.7427, 0.2663, 0.749, 0.08757, 0.8895, 0.08707, 0.8889, 0.08772, 0.8885, 0.08793, 0.889, 0.2478, 0.7648, 0.2886, 0.7648, 0.2886, 0.7736, 0.2478, 0.7736, 0.08099, 0.8944, 0.08189, 0.8944, 0.08189, 0.895, 0.08099, 0.895, 0.09379, 0.8746, 0.1002, 0.8748, 0.1001, 0.8787, 0.09366, 0.8785, 0.2998, 0.7417, 0.2585, 0.7417, 0.2585, 0.7354, 0.2998, 0.7354, 0.2585, 0.7417, 0.2171, 0.7417, 0.2171, 0.7354, 0.2585, 0.7354, 0.08189, 0.8955, 0.08099, 0.8955, 0.08099, 0.895, 0.08189, 0.895, 0.08253, 0.8764, 0.08163, 0.8764, 0.08163, 0.8759, 0.08253, 0.8759, 0.2601, 0.7325, 0.3014, 0.7325, 0.3014, 0.7389, 0.2601, 0.7389, 0.07419, 0.8673, 0.03288, 0.8673, 0.03288, 0.8619, 0.07419, 0.8619, 0.07971, 0.8766, 0.08061, 0.8766, 0.08061, 0.8773, 0.07971, 0.8773, 0.2601, 0.7444, 0.2187, 0.7444, 0.2187, 0.7389, 0.2601, 0.7389, 0.06901, 0.8535, 0.1103, 0.8535, 0.1103, 0.8617, 0.069, 0.8617, 0.08349, 0.8763, 0.08259, 0.8763, 0.08259, 0.8758, 0.08349, 0.8758, 0.08061, 0.8779, 0.07971, 0.8779, 0.07971, 0.8773, 0.08061, 0.8773, 0.08061, 0.8736, 0.07971, 0.8736, 0.07971, 0.873, 0.08061, 0.873, 0.069, 0.8686, 0.02769, 0.8686, 0.02769, 0.8617, 0.069, 0.8617, 0.2487, 0.7262, 0.29, 0.7262, 0.29, 0.7311, 0.2487, 0.7311, 0.2487, 0.7391, 0.2074, 0.7391, 0.2074, 0.7311, 0.2487, 0.7311, 0.08953, 0.9144, 0.1308, 0.9144, 0.1308, 0.9201, 0.08953, 0.9201, 0.08281, 0.8792, 0.08191, 0.8792, 0.08191, 0.8785, 0.08281, 0.8785, 0.08283, 0.8694, 0.08193, 0.8694, 0.08193, 0.8687, 0.08283, 0.8687, 0.2553, 0.7275, 0.2966, 0.7275, 0.2966, 0.7327, 0.2553, 0.7327, 0.08195, 0.8955, 0.08195, 0.8946, 0.08253, 0.8946, 0.08253, 0.8955, 0.08304, 0.8966, 0.08214, 0.8966, 0.08214, 0.8961, 0.08304, 0.8961, 0.08953, 0.9267, 0.04822, 0.9267, 0.04822, 0.9201, 0.08953, 0.9201, 0.144, 0.8855, 0.144, 0.8862, 0.1436, 0.8862, 0.1436, 0.8855, 0.08189, 0.8878, 0.08099, 0.8878, 0.08099, 0.8872, 0.08189, 0.8872, 0.2663, 0.7561, 0.225, 0.7561, 0.225, 0.749, 0.2663, 0.749, 0.0892, 0.8483, 0.1305, 0.8483, 0.1305, 0.8549, 0.0892, 0.8549, 0.1461, 0.8861, 0.1357, 0.886, 0.1357, 0.8801, 0.1461, 0.8801, 0.08208, 0.8956, 0.08207, 0.8965, 0.08162, 0.8965, 0.08162, 0.8956, 0.09373, 0.8857, 0.05242, 0.8854, 0.05242, 0.8801, 0.09373, 0.8801, 0.2663, 0.7427, 0.3076, 0.743, 0.3076, 0.749, 0.2663, 0.749, 0.09373, 0.873, 0.135, 0.873, 0.135, 0.8801, 0.09373, 0.8801, 0.2357, 0.7546, 0.1944, 0.7546, 0.1944, 0.7479, 0.2357, 0.7479, 0.08099, 0.8965, 0.08099, 0.8956, 0.08162, 0.8956, 0.08162, 0.8965, 0.08253, 0.8779, 0.08163, 0.8779, 0.08163, 0.8773, 0.08253, 0.8773, 0.08853, 0.8809, 0.04722, 0.8809, 0.04722, 0.8754, 0.08853, 0.8754, 0.08311, 0.8928, 0.08221, 0.8928, 0.08221, 0.8924, 0.08311, 0.8924, 0.2357, 0.7416, 0.277, 0.7416, 0.277, 0.7479, 0.2357, 0.7479, 0.0834, 0.8675, 0.0825, 0.8675, 0.0825, 0.867, 0.0834, 0.867, 0.08187, 0.8722, 0.08097, 0.8722, 0.08097, 0.8716, 0.08187, 0.8716, 0.08853, 0.8687, 0.1298, 0.8687, 0.1298, 0.8754, 0.08853, 0.8754, 0.2768, 0.7359, 0.3168, 0.7359, 0.3168, 0.7427, 0.2768, 0.7427, 0.08187, 0.8694, 0.08097, 0.8694, 0.08097, 0.8688, 0.08187, 0.8688, 0.2768, 0.749, 0.2367, 0.749, 0.2367, 0.7427, 0.2768, 0.7427, 0.08286, 0.8917, 0.08196, 0.8917, 0.08196, 0.8912, 0.08286, 0.8912, 0.08506, 0.9059, 0.04375, 0.9059, 0.04375, 0.9006, 0.08506, 0.9006, 0.08286, 0.889, 0.08196, 0.889, 0.08196, 0.8885, 0.08286, 0.8885, 0.2747, 0.7409, 0.2334, 0.7409, 0.2334, 0.7344, 0.2747, 0.7344, 0.08157, 0.8734, 0.08067, 0.8734, 0.08067, 0.8729, 0.08157, 0.8729, 0.08157, 0.8764, 0.08067, 0.8764, 0.08067, 0.8759, 0.08157, 0.8759, 0.08506, 0.8933, 0.1264, 0.8933, 0.1264, 0.9006, 0.08506, 0.9006, 0.08377, 0.8791, 0.08287, 0.8791, 0.08287, 0.8787, 0.08377, 0.8787, 0.07713, 0.9275, 0.03581, 0.9275, 0.03581, 0.9229, 0.07713, 0.9229, 0.2747, 0.7272, 0.3161, 0.7272, 0.3161, 0.7344, 0.2747, 0.7344, 0.08379, 0.8693, 0.08289, 0.8693, 0.08289, 0.8689, 0.08379, 0.8689, 0.08199, 0.8752, 0.08109, 0.8752, 0.08109, 0.8746, 0.08199, 0.8746, 0.07713, 0.9156, 0.1184, 0.9156, 0.1184, 0.9229, 0.07713, 0.9229, 0.08244, 0.8676, 0.08154, 0.8676, 0.08154, 0.867, 0.08244, 0.867, 0.2504, 0.7269, 0.209, 0.7269, 0.209, 0.7203, 0.2504, 0.7203, 0.08349, 0.8779, 0.08259, 0.8779, 0.08259, 0.8774, 0.08349, 0.8774, 0.2504, 0.7138, 0.2917, 0.7138, 0.2917, 0.7203, 0.2504, 0.7203, 0.0834, 0.8659, 0.0825, 0.8659, 0.0825, 0.8655, 0.0834, 0.8655, 0.09939, 0.8753, 0.05807, 0.8753, 0.05807, 0.87, 0.09939, 0.87, 0.06595, 0.9082, 0.101, 0.9082, 0.101, 0.9317, 0.06595, 0.9317, 0.2597, 0.7454, 0.2183, 0.7454, 0.2183, 0.7384, 0.2597, 0.7384, 0.09939, 0.8632, 0.1407, 0.8632, 0.1407, 0.87, 0.09939, 0.87, 0.08099, 0.8928, 0.08099, 0.8919, 0.0816, 0.8919, 0.0816, 0.8928, 0.08189, 0.889, 0.08099, 0.889, 0.08099, 0.8885, 0.08189, 0.8885, 0.07984, 0.9111, 0.03852, 0.9111, 0.03852, 0.9055, 0.07984, 0.9055, 0.2597, 0.7322, 0.301, 0.7322, 0.301, 0.7384, 0.2597, 0.7384, 0.03089, 0.8892, 0.06594, 0.8892, 0.06594, 0.9081, 0.03089, 0.9081, 0.2475, 0.7743, 0.2062, 0.7743, 0.2062, 0.768, 0.2475, 0.768, 0.07984, 0.8981, 0.1211, 0.8981, 0.1211, 0.9055, 0.07984, 0.9055, 0.08157, 0.8779, 0.08067, 0.8779, 0.08067, 0.8774, 0.08157, 0.8774, 0.08185, 0.8783, 0.08185, 0.8792, 0.0813, 0.8792, 0.0813, 0.8783, 0.1027, 0.8758, 0.06134, 0.8758, 0.06134, 0.8713, 0.1027, 0.8713, 0.08286, 0.8904, 0.08195, 0.8904, 0.08195, 0.89, 0.08286, 0.89, 0.08283, 0.8721, 0.08193, 0.8721, 0.08193, 0.8717, 0.08283, 0.8717, 0.2475, 0.7608, 0.2888, 0.7608, 0.2888, 0.768, 0.2475, 0.768, 0.2865, 0.765, 0.2452, 0.765, 0.2452, 0.7595, 0.2865, 0.7595, 0.08382, 0.8903, 0.08292, 0.8903, 0.08292, 0.8899, 0.08382, 0.8899, 0.1027, 0.8629, 0.144, 0.8629, 0.144, 0.8713, 0.1027, 0.8713, 0.08379, 0.872, 0.08289, 0.872, 0.08289, 0.8716, 0.08379, 0.8716, 0.0819, 0.8975, 0.08099, 0.8975, 0.08099, 0.897, 0.0819, 0.897, 0.08395, 0.8741, 0.08395, 0.875, 0.08347, 0.875, 0.08347, 0.8741, 0.2865, 0.7532, 0.3278, 0.7532, 0.3278, 0.7595, 0.2865, 0.7595, 0.07428, 0.8708, 0.03297, 0.8708, 0.03297, 0.8652, 0.07428, 0.8652, 0.07428, 0.86, 0.1156, 0.86, 0.1156, 0.8652, 0.07428, 0.8652, 0.2552, 0.7276, 0.2139, 0.7276, 0.2139, 0.719, 0.2552, 0.719, 0.07971, 0.8752, 0.07971, 0.8743, 0.08045, 0.8743, 0.08045, 0.8752, 0.08061, 0.8766, 0.07971, 0.8766, 0.07971, 0.8758, 0.08061, 0.8758, 0.08382, 0.889, 0.08292, 0.889, 0.08292, 0.8885, 0.08382, 0.8885, 0.09577, 0.8769, 0.05445, 0.8769, 0.05445, 0.8717, 0.09577, 0.8717, 0.2552, 0.7124, 0.2965, 0.7124, 0.2965, 0.719, 0.2552, 0.719, 0.08382, 0.8916, 0.08292, 0.8916, 0.08292, 0.8911, 0.08382, 0.8911, 0.08097, 0.8705, 0.08097, 0.8696, 0.08163, 0.8696, 0.08163, 0.8705, 0.09577, 0.8655, 0.1371, 0.8655, 0.1371, 0.8717, 0.09577, 0.8717, 0.08189, 0.8905, 0.08099, 0.8905, 0.08099, 0.8898, 0.08189, 0.8898, 0.25, 0.7714, 0.2087, 0.7714, 0.2087, 0.7639, 0.25, 0.7639, 0.08286, 0.8878, 0.08196, 0.8878, 0.08196, 0.8873, 0.08286, 0.8873, 0.08396, 0.8807, 0.04264, 0.8807, 0.04265, 0.8747, 0.08396, 0.8747, 0.08286, 0.8943, 0.08195, 0.8943, 0.08195, 0.8937, 0.08286, 0.8937, 0.25, 0.758, 0.2913, 0.758, 0.2913, 0.7639, 0.25, 0.7639, 0.0831, 0.8707, 0.0822, 0.8707, 0.0822, 0.8701, 0.0831, 0.8701, 0.08396, 0.868, 0.1253, 0.8681, 0.1253, 0.8748, 0.08396, 0.8747, 0.08295, 0.8752, 0.08205, 0.8752, 0.08205, 0.8746, 0.08295, 0.8746, 0.2595, 0.7303, 0.2182, 0.7303, 0.2182, 0.7233, 0.2595, 0.7233, 0.08148, 0.8661, 0.08058, 0.8661, 0.08058, 0.8655, 0.08148, 0.8655, 0.07162, 0.8632, 0.03031, 0.8632, 0.03031, 0.8568, 0.07162, 0.8568, 0.2595, 0.7177, 0.3009, 0.7177, 0.3009, 0.7233, 0.2595, 0.7233, 0.08148, 0.8676, 0.08058, 0.8676, 0.08058, 0.8671, 0.08148, 0.8671, 0.08382, 0.8942, 0.08292, 0.8942, 0.08292, 0.8936, 0.08382, 0.8936, 0.2553, 0.739, 0.214, 0.739, 0.214, 0.7327, 0.2553, 0.7327, 0.07162, 0.8494, 0.1129, 0.8494, 0.1129, 0.8568, 0.07162, 0.8568, 0.08382, 0.8877, 0.08292, 0.8877, 0.08292, 0.8871, 0.08382, 0.8871, 0.2849, 0.7474, 0.2845, 0.7481, 0.2767, 0.7512, 0.2766, 0.751, 0.2841, 0.7489, 0.2836, 0.7496, 0.2768, 0.7515, 0.2768, 0.7513, 0.2832, 0.7503, 0.2828, 0.7509, 0.2768, 0.752, 0.2769, 0.7517, 0.2824, 0.7515, 0.2819, 0.7521, 0.2767, 0.7521, 0.2768, 0.7518, 0.2814, 0.7527, 0.2809, 0.7534, 0.2766, 0.7535, 0.2766, 0.7526, 0.2804, 0.7541, 0.2798, 0.7551, 0.2765, 0.7557, 0.2766, 0.7545, 0.2783, 0.758, 0.2766, 0.7607, 0.2765, 0.7583, 0.2792, 0.7563, 0.2783, 0.758, 0.2765, 0.7583, 0.2766, 0.7569, 0.2845, 0.7481, 0.2841, 0.7489, 0.2768, 0.7513, 0.2767, 0.7512, 0.2836, 0.7496, 0.2832, 0.7503, 0.2769, 0.7517, 0.2768, 0.7515, 0.2828, 0.7509, 0.2824, 0.7515, 0.2768, 0.7518, 0.2768, 0.752, 0.2819, 0.7521, 0.2814, 0.7527, 0.2766, 0.7526, 0.2767, 0.7521, 0.2809, 0.7534, 0.2804, 0.7541, 0.2766, 0.7545, 0.2766, 0.7535, 0.2798, 0.7551, 0.2792, 0.7563, 0.2766, 0.7569, 0.2765, 0.7557, 0.1406, 0.8854, 0.1401, 0.8865, 0.129, 0.8897, 0.1287, 0.8888, 0.2697, 0.7683, 0.2686, 0.7692, 0.2692, 0.7671, 0.2699, 0.7676, 0.2441, 0.7699, 0.241, 0.7691, 0.2669, 0.7604, 0.2669, 0.7613, 0.2501, 0.7711, 0.2472, 0.7706, 0.267, 0.7622, 0.267, 0.7626, 0.2557, 0.7716, 0.253, 0.7714, 0.2671, 0.7632, 0.2673, 0.764, 0.2608, 0.7714, 0.2584, 0.7716, 0.2676, 0.7647, 0.2678, 0.7654, 0.2652, 0.7706, 0.2631, 0.7711, 0.2681, 0.7659, 0.2685, 0.7665, 0.07683, 0.8662, 0.07799, 0.8675, 0.0768, 0.8675, 0.0768, 0.8675, 0.2686, 0.7692, 0.267, 0.7699, 0.2688, 0.7669, 0.2692, 0.7671, 0.241, 0.7691, 0.2378, 0.7682, 0.2666, 0.758, 0.2669, 0.7604, 0.2472, 0.7706, 0.2441, 0.7699, 0.2669, 0.7613, 0.267, 0.7622, 0.253, 0.7714, 0.2501, 0.7711, 0.267, 0.7626, 0.2671, 0.7632, 0.2584, 0.7716, 0.2557, 0.7716, 0.2673, 0.764, 0.2676, 0.7647, 0.2631, 0.7711, 0.2608, 0.7714, 0.2678, 0.7654, 0.2681, 0.7659, 0.267, 0.7699, 0.2652, 0.7706, 0.2685, 0.7665, 0.2688, 0.7669, 0.2701, 0.7677, 0.2697, 0.7683, 0.2699, 0.7676, 0.1028, 0.8923, 0.08793, 0.889, 0.08772, 0.8885, 0.08843, 0.8884, 0.1028, 0.8914, 0.0892, 0.8797, 0.04789, 0.8797, 0.04789, 0.8694, 0.0892, 0.8694, 0.263, 0.753, 0.263, 0.7572, 0.2429, 0.7572, 0.2429, 0.753, 0.05503, 0.8556, 0.09634, 0.8556, 0.09634, 0.8659, 0.05503, 0.8659, 0.09634, 0.8556, 0.1377, 0.8556, 0.1377, 0.8659, 0.09634, 0.8659, 0.07377, 0.9007, 0.07397, 0.8939, 0.07506, 0.8909, 0.07472, 0.9008, 0.1244, 0.901, 0.1228, 0.897, 0.1215, 0.894, 0.1213, 0.894, 0.2684, 0.7598, 0.2674, 0.7555, 0.2671, 0.7622, 0.2687, 0.7614, 0.2687, 0.7614, 0.2671, 0.7622, 0.2546, 0.7636, 0.2707, 0.7597, 0.2707, 0.7582, 0.2547, 0.7557, 0.2674, 0.7555, 0.2684, 0.7598, 0.2707, 0.7597, 0.2546, 0.7636, 0.2547, 0.7557, 0.2707, 0.7582, 0.09399, 0.8933, 0.09185, 0.8951, 0.09135, 0.8929, 0.09396, 0.8912, 0.09397, 0.8915, 0.09165, 0.8932, 0.092, 0.8947, 0.09399, 0.893, 0.06874, 0.9028, 0.08337, 0.9029, 0.08316, 0.9129, 0.06855, 0.9143, 0.06858, 0.9124, 0.08105, 0.911, 0.08133, 0.9043, 0.06871, 0.9046, 0.1136, 0.8948, 0.1132, 0.8949, 0.106, 0.8943, 0.1032, 0.8921, 0.103, 0.8888, 0.1039, 0.8856, 0.1068, 0.8842, 0.1127, 0.8851, 0.115, 0.8862, 0.1155, 0.8893, 0.1154, 0.8925])
me_cube.materials.append(mat_material)
me_cube.use_remesh_preserve_volume = False
me_cube.use_remesh_preserve_attributes = False
me_cube.use_mirror_vertex_groups = False
me_cube.update()

# ---- objects
ob_ramp_high = bpy.data.objects.new('Ramp_High', me_cube)
ob_lamp = bpy.data.objects.new('Lamp', light_lamp)
ob_camera = bpy.data.objects.new('Camera', cam_camera)
ob_lamp_001 = bpy.data.objects.new('Lamp.001', light_lamp_001)
ob_lamp_002 = bpy.data.objects.new('Lamp.002', light_lamp_002)

# ---- transforms, parenting, visibility, modifiers, constraints
ob_ramp_high.location = (0.0, 0.0, 0.0)
ob_ramp_high.lock_rotations_4d = False
ob_ramp_high.empty_display_type = 'ARROWS'
ob_ramp_high.lineart.crease_threshold = 0.0
ob_lamp.location = (4.076, 1.005, 5.904)
ob_lamp.rotation_euler = (0.6503, 0.05522, 1.866)
ob_lamp.lock_rotations_4d = False
ob_lamp.empty_display_type = 'ARROWS'
ob_lamp.color = (0.0, 0.0, 0.0, 0.0)
ob_lamp.lineart.crease_threshold = 0.0
ob_camera.location = (7.481, -6.508, 5.344)
ob_camera.rotation_euler = (1.109, 0.0, 0.8149)
ob_camera.lock_rotations_4d = False
ob_camera.empty_display_type = 'ARROWS'
ob_camera.color = (0.0, 0.0, 0.0, 0.0)
ob_camera.display_type = 'WIRE'
ob_camera.lineart.crease_threshold = 0.0
ob_lamp_001.location = (-8.125, -3.8, -2.157)
ob_lamp_001.rotation_euler = (0.6503, 0.05522, 1.866)
ob_lamp_001.lock_rotations_4d = False
ob_lamp_001.empty_display_type = 'ARROWS'
ob_lamp_001.color = (0.0, 0.0, 0.0, 0.0)
ob_lamp_001.lineart.crease_threshold = 0.0
ob_lamp_002.location = (-5.896, 8.412, -7.694)
ob_lamp_002.rotation_euler = (0.6503, 0.05522, 1.866)
ob_lamp_002.lock_rotations_4d = False
ob_lamp_002.empty_display_type = 'ARROWS'
ob_lamp_002.color = (0.0, 0.0, 0.0, 0.0)
ob_lamp_002.lineart.crease_threshold = 0.0

# ---- collection membership
col_collection_1.objects.link(ob_ramp_high)
col_collection_1.objects.link(ob_lamp)
col_collection_1.objects.link(ob_camera)
col_collection_1.objects.link(ob_lamp_001)
col_collection_1.objects.link(ob_lamp_002)

# ---- scene / render settings (as saved in the file)
scene.camera = ob_camera
scene.frame_start = 1; scene.frame_end = 250; scene.frame_set(1)
scene.render.engine = 'BLENDER_EEVEE_NEXT'
scene.render.resolution_percentage = 50
scene.render.dither_intensity = 0.0
scene.cycles.use_denoising = False
scene.cycles.samples = 128
scene.cycles.sampling_pattern = 'TABULATED_SOBOL'
scene.cycles.use_adaptive_sampling = False
scene.cycles.use_light_tree = False
scene.cycles.blur_glossy = 0.0
scene.cycles.sample_clamp_indirect = 0.0
scene.view_settings.view_transform = 'Standard'
bpy.context.view_layer.update()
